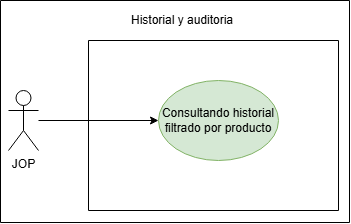

The diagram above was exported from draw.io. Its source (the exported page's mxGraphModel, read from the mxfile embedded in the PNG):
<mxGraphModel dx="1014" dy="597" grid="0" gridSize="10" guides="1" tooltips="1" connect="1" arrows="1" fold="1" page="1" pageScale="1" pageWidth="827" pageHeight="1169" math="0" shadow="0">
  <root>
    <mxCell id="0" />
    <mxCell id="1" parent="0" />
    <mxCell id="GkKjZa_7AQ4khStf0QGl-3" edge="1" parent="1" source="GkKjZa_7AQ4khStf0QGl-1" style="edgeStyle=orthogonalEdgeStyle;rounded=0;orthogonalLoop=1;jettySize=auto;html=1;entryX=0;entryY=0.5;entryDx=0;entryDy=0;" target="GkKjZa_7AQ4khStf0QGl-2">
      <mxGeometry relative="1" as="geometry" />
    </mxCell>
    <mxCell id="GkKjZa_7AQ4khStf0QGl-1" parent="1" style="shape=umlActor;verticalLabelPosition=bottom;verticalAlign=top;html=1;outlineConnect=0;" value="JOP" vertex="1">
      <mxGeometry height="60" width="30" x="160" y="290" as="geometry" />
    </mxCell>
    <mxCell id="GkKjZa_7AQ4khStf0QGl-2" parent="1" style="ellipse;whiteSpace=wrap;html=1;fillColor=#d5e8d4;strokeColor=#82b366;" value="Consultando historial filtrado por producto" vertex="1">
      <mxGeometry height="80" width="120" x="310" y="280" as="geometry" />
    </mxCell>
    <mxCell id="GkKjZa_7AQ4khStf0QGl-4" parent="1" style="swimlane;startSize=0;" value="" vertex="1">
      <mxGeometry height="170" width="250" x="240" y="240" as="geometry" />
    </mxCell>
    <mxCell id="GkKjZa_7AQ4khStf0QGl-5" parent="1" style="swimlane;startSize=0;" value="" vertex="1">
      <mxGeometry height="222" width="349" x="152" y="200" as="geometry" />
    </mxCell>
    <mxCell id="GkKjZa_7AQ4khStf0QGl-6" parent="GkKjZa_7AQ4khStf0QGl-5" style="text;html=1;whiteSpace=wrap;align=center;verticalAlign=middle;rounded=0;" value="Historial y auditoria" vertex="1">
      <mxGeometry height="30" width="130" x="116.5" y="5" as="geometry" />
    </mxCell>
  </root>
</mxGraphModel>